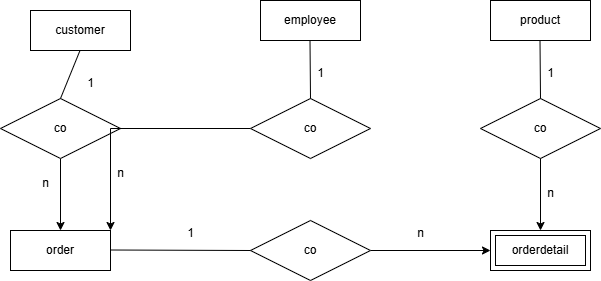

The diagram above was exported from draw.io. Its source (the exported page's mxGraphModel, read from the mxfile embedded in the PNG):
<mxGraphModel dx="1562" dy="754" grid="1" gridSize="10" guides="1" tooltips="1" connect="1" arrows="1" fold="1" page="1" pageScale="1" pageWidth="827" pageHeight="1169" math="0" shadow="0">
  <root>
    <mxCell id="0" />
    <mxCell id="1" parent="0" />
    <mxCell id="thu1gOxQk8-OKcufw0hV-1" value="employee" style="whiteSpace=wrap;html=1;align=center;" vertex="1" parent="1">
      <mxGeometry x="350" y="210" width="100" height="40" as="geometry" />
    </mxCell>
    <mxCell id="thu1gOxQk8-OKcufw0hV-2" value="customer" style="whiteSpace=wrap;html=1;align=center;" vertex="1" parent="1">
      <mxGeometry x="120" y="220" width="100" height="40" as="geometry" />
    </mxCell>
    <mxCell id="thu1gOxQk8-OKcufw0hV-3" value="order" style="whiteSpace=wrap;html=1;align=center;" vertex="1" parent="1">
      <mxGeometry x="100" y="440" width="100" height="40" as="geometry" />
    </mxCell>
    <mxCell id="thu1gOxQk8-OKcufw0hV-4" value="product" style="whiteSpace=wrap;html=1;align=center;" vertex="1" parent="1">
      <mxGeometry x="580" y="210" width="100" height="40" as="geometry" />
    </mxCell>
    <mxCell id="thu1gOxQk8-OKcufw0hV-5" value="orderdetail" style="shape=ext;margin=3;double=1;whiteSpace=wrap;html=1;align=center;" vertex="1" parent="1">
      <mxGeometry x="580" y="440" width="100" height="40" as="geometry" />
    </mxCell>
    <mxCell id="thu1gOxQk8-OKcufw0hV-8" value="" style="edgeStyle=orthogonalEdgeStyle;rounded=0;orthogonalLoop=1;jettySize=auto;html=1;" edge="1" parent="1" source="thu1gOxQk8-OKcufw0hV-6" target="thu1gOxQk8-OKcufw0hV-3">
      <mxGeometry relative="1" as="geometry" />
    </mxCell>
    <mxCell id="thu1gOxQk8-OKcufw0hV-6" value="co" style="shape=rhombus;perimeter=rhombusPerimeter;whiteSpace=wrap;html=1;align=center;" vertex="1" parent="1">
      <mxGeometry x="90" y="308" width="120" height="60" as="geometry" />
    </mxCell>
    <mxCell id="thu1gOxQk8-OKcufw0hV-7" value="" style="endArrow=none;html=1;rounded=0;exitX=0.5;exitY=0;exitDx=0;exitDy=0;" edge="1" parent="1" source="thu1gOxQk8-OKcufw0hV-6">
      <mxGeometry relative="1" as="geometry">
        <mxPoint x="169.5" y="300" as="sourcePoint" />
        <mxPoint x="169.5" y="260" as="targetPoint" />
      </mxGeometry>
    </mxCell>
    <mxCell id="thu1gOxQk8-OKcufw0hV-9" value="1" style="text;html=1;align=center;verticalAlign=middle;resizable=0;points=[];autosize=1;strokeColor=none;fillColor=none;" vertex="1" parent="1">
      <mxGeometry x="165" y="278" width="30" height="30" as="geometry" />
    </mxCell>
    <mxCell id="thu1gOxQk8-OKcufw0hV-10" value="n" style="text;html=1;align=center;verticalAlign=middle;resizable=0;points=[];autosize=1;strokeColor=none;fillColor=none;" vertex="1" parent="1">
      <mxGeometry x="120" y="378" width="30" height="30" as="geometry" />
    </mxCell>
    <mxCell id="thu1gOxQk8-OKcufw0hV-12" style="edgeStyle=orthogonalEdgeStyle;rounded=0;orthogonalLoop=1;jettySize=auto;html=1;entryX=1;entryY=0;entryDx=0;entryDy=0;" edge="1" parent="1" source="thu1gOxQk8-OKcufw0hV-11" target="thu1gOxQk8-OKcufw0hV-3">
      <mxGeometry relative="1" as="geometry" />
    </mxCell>
    <mxCell id="thu1gOxQk8-OKcufw0hV-11" value="co" style="shape=rhombus;perimeter=rhombusPerimeter;whiteSpace=wrap;html=1;align=center;" vertex="1" parent="1">
      <mxGeometry x="340" y="308" width="120" height="60" as="geometry" />
    </mxCell>
    <mxCell id="thu1gOxQk8-OKcufw0hV-13" value="" style="endArrow=none;html=1;rounded=0;exitX=0.5;exitY=0;exitDx=0;exitDy=0;" edge="1" parent="1" source="thu1gOxQk8-OKcufw0hV-11">
      <mxGeometry relative="1" as="geometry">
        <mxPoint x="399.5" y="300" as="sourcePoint" />
        <mxPoint x="399.5" y="250" as="targetPoint" />
      </mxGeometry>
    </mxCell>
    <mxCell id="thu1gOxQk8-OKcufw0hV-14" value="1" style="text;html=1;align=center;verticalAlign=middle;resizable=0;points=[];autosize=1;strokeColor=none;fillColor=none;" vertex="1" parent="1">
      <mxGeometry x="395" y="268" width="30" height="30" as="geometry" />
    </mxCell>
    <mxCell id="thu1gOxQk8-OKcufw0hV-15" value="n" style="text;html=1;align=center;verticalAlign=middle;resizable=0;points=[];autosize=1;strokeColor=none;fillColor=none;" vertex="1" parent="1">
      <mxGeometry x="195" y="368" width="30" height="30" as="geometry" />
    </mxCell>
    <mxCell id="thu1gOxQk8-OKcufw0hV-18" style="edgeStyle=orthogonalEdgeStyle;rounded=0;orthogonalLoop=1;jettySize=auto;html=1;" edge="1" parent="1" source="thu1gOxQk8-OKcufw0hV-16" target="thu1gOxQk8-OKcufw0hV-5">
      <mxGeometry relative="1" as="geometry" />
    </mxCell>
    <mxCell id="thu1gOxQk8-OKcufw0hV-16" value="co" style="shape=rhombus;perimeter=rhombusPerimeter;whiteSpace=wrap;html=1;align=center;" vertex="1" parent="1">
      <mxGeometry x="340" y="430" width="120" height="60" as="geometry" />
    </mxCell>
    <mxCell id="thu1gOxQk8-OKcufw0hV-17" value="" style="endArrow=none;html=1;rounded=0;entryX=0;entryY=0.5;entryDx=0;entryDy=0;" edge="1" parent="1" target="thu1gOxQk8-OKcufw0hV-16">
      <mxGeometry relative="1" as="geometry">
        <mxPoint x="200" y="459.5" as="sourcePoint" />
        <mxPoint x="260" y="459.5" as="targetPoint" />
      </mxGeometry>
    </mxCell>
    <mxCell id="thu1gOxQk8-OKcufw0hV-19" value="1" style="text;html=1;align=center;verticalAlign=middle;resizable=0;points=[];autosize=1;strokeColor=none;fillColor=none;" vertex="1" parent="1">
      <mxGeometry x="265" y="428" width="30" height="30" as="geometry" />
    </mxCell>
    <mxCell id="thu1gOxQk8-OKcufw0hV-20" value="n" style="text;html=1;align=center;verticalAlign=middle;resizable=0;points=[];autosize=1;strokeColor=none;fillColor=none;" vertex="1" parent="1">
      <mxGeometry x="495" y="428" width="30" height="30" as="geometry" />
    </mxCell>
    <mxCell id="thu1gOxQk8-OKcufw0hV-23" value="" style="edgeStyle=orthogonalEdgeStyle;rounded=0;orthogonalLoop=1;jettySize=auto;html=1;" edge="1" parent="1" source="thu1gOxQk8-OKcufw0hV-21" target="thu1gOxQk8-OKcufw0hV-5">
      <mxGeometry relative="1" as="geometry" />
    </mxCell>
    <mxCell id="thu1gOxQk8-OKcufw0hV-21" value="co" style="shape=rhombus;perimeter=rhombusPerimeter;whiteSpace=wrap;html=1;align=center;" vertex="1" parent="1">
      <mxGeometry x="570" y="308" width="120" height="60" as="geometry" />
    </mxCell>
    <mxCell id="thu1gOxQk8-OKcufw0hV-22" value="" style="endArrow=none;html=1;rounded=0;entryX=0.5;entryY=0;entryDx=0;entryDy=0;" edge="1" parent="1" target="thu1gOxQk8-OKcufw0hV-21">
      <mxGeometry relative="1" as="geometry">
        <mxPoint x="629.5" y="250" as="sourcePoint" />
        <mxPoint x="629.5" y="290" as="targetPoint" />
      </mxGeometry>
    </mxCell>
    <mxCell id="thu1gOxQk8-OKcufw0hV-24" value="1" style="text;html=1;align=center;verticalAlign=middle;resizable=0;points=[];autosize=1;strokeColor=none;fillColor=none;" vertex="1" parent="1">
      <mxGeometry x="625" y="268" width="30" height="30" as="geometry" />
    </mxCell>
    <mxCell id="thu1gOxQk8-OKcufw0hV-25" value="n" style="text;html=1;align=center;verticalAlign=middle;resizable=0;points=[];autosize=1;strokeColor=none;fillColor=none;" vertex="1" parent="1">
      <mxGeometry x="625" y="388" width="30" height="30" as="geometry" />
    </mxCell>
  </root>
</mxGraphModel>